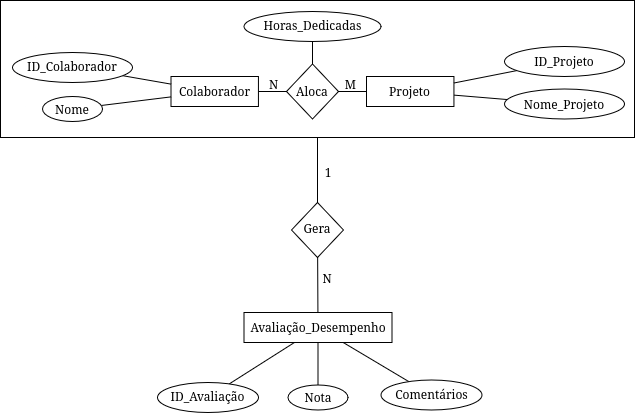

The diagram above was exported from draw.io. Its source (the exported page's mxGraphModel, read from the mxfile embedded in the PNG):
<mxGraphModel dx="705" dy="688" grid="0" gridSize="10" guides="1" tooltips="1" connect="1" arrows="1" fold="1" page="1" pageScale="1" pageWidth="827" pageHeight="1169" math="0" shadow="0">
  <root>
    <mxCell id="0" />
    <mxCell id="1" parent="0" />
    <mxCell id="TrmHcLEzvrgF0ndUSnMf-23" parent="1" style="rounded=0;whiteSpace=wrap;html=1;" value="" vertex="1">
      <mxGeometry height="137" width="634" x="188" y="285" as="geometry" />
    </mxCell>
    <mxCell id="TrmHcLEzvrgF0ndUSnMf-10" edge="1" parent="1" source="lcuBY7XPZxBGTW_s_trX-2" style="edgeStyle=none;rounded=0;orthogonalLoop=1;jettySize=auto;html=1;strokeColor=default;align=center;verticalAlign=middle;fontFamily=Helvetica;fontSize=11;fontColor=default;labelBackgroundColor=default;endArrow=none;endFill=0;" target="TrmHcLEzvrgF0ndUSnMf-8" value="">
      <mxGeometry relative="1" as="geometry" />
    </mxCell>
    <mxCell id="lcuBY7XPZxBGTW_s_trX-2" parent="1" style="rounded=0;whiteSpace=wrap;html=1;" value="Colaborador" vertex="1">
      <mxGeometry height="30" width="87.43" x="358.57" y="361" as="geometry" />
    </mxCell>
    <mxCell id="lcuBY7XPZxBGTW_s_trX-46" edge="1" parent="1" style="edgeStyle=none;rounded=0;orthogonalLoop=1;jettySize=auto;html=1;strokeColor=default;align=center;verticalAlign=middle;fontFamily=Helvetica;fontSize=11;fontColor=default;labelBackgroundColor=default;endArrow=none;endFill=0;" target="lcuBY7XPZxBGTW_s_trX-45" value="">
      <mxGeometry relative="1" as="geometry">
        <mxPoint x="398.3021156835415" y="519" as="sourcePoint" />
      </mxGeometry>
    </mxCell>
    <mxCell id="TrmHcLEzvrgF0ndUSnMf-18" edge="1" parent="1" source="TrmHcLEzvrgF0ndUSnMf-7" style="edgeStyle=none;rounded=0;orthogonalLoop=1;jettySize=auto;html=1;strokeColor=default;align=center;verticalAlign=middle;fontFamily=Helvetica;fontSize=11;fontColor=default;labelBackgroundColor=default;endArrow=none;endFill=0;" target="TrmHcLEzvrgF0ndUSnMf-17" value="">
      <mxGeometry relative="1" as="geometry" />
    </mxCell>
    <mxCell id="TrmHcLEzvrgF0ndUSnMf-7" parent="1" style="rounded=0;whiteSpace=wrap;html=1;" value="Projeto" vertex="1">
      <mxGeometry height="30" width="87.43" x="554" y="361" as="geometry" />
    </mxCell>
    <mxCell id="TrmHcLEzvrgF0ndUSnMf-11" edge="1" parent="1" source="TrmHcLEzvrgF0ndUSnMf-8" style="edgeStyle=none;rounded=0;orthogonalLoop=1;jettySize=auto;html=1;strokeColor=default;align=center;verticalAlign=middle;fontFamily=Helvetica;fontSize=11;fontColor=default;labelBackgroundColor=default;endArrow=none;endFill=0;" target="TrmHcLEzvrgF0ndUSnMf-7" value="">
      <mxGeometry relative="1" as="geometry" />
    </mxCell>
    <mxCell id="TrmHcLEzvrgF0ndUSnMf-21" edge="1" parent="1" source="TrmHcLEzvrgF0ndUSnMf-8" style="edgeStyle=none;rounded=0;orthogonalLoop=1;jettySize=auto;html=1;strokeColor=default;align=center;verticalAlign=middle;fontFamily=Helvetica;fontSize=11;fontColor=default;labelBackgroundColor=default;endArrow=none;endFill=0;" target="TrmHcLEzvrgF0ndUSnMf-20" value="">
      <mxGeometry relative="1" as="geometry" />
    </mxCell>
    <mxCell id="TrmHcLEzvrgF0ndUSnMf-8" parent="1" style="rhombus;whiteSpace=wrap;html=1;shapeInside=1;" value="Aloca" vertex="1">
      <mxGeometry height="55" width="52" x="474" y="348.5" as="geometry" />
    </mxCell>
    <mxCell id="TrmHcLEzvrgF0ndUSnMf-15" edge="1" parent="1" source="TrmHcLEzvrgF0ndUSnMf-12" style="edgeStyle=none;rounded=0;orthogonalLoop=1;jettySize=auto;html=1;strokeColor=default;align=center;verticalAlign=middle;fontFamily=Helvetica;fontSize=11;fontColor=default;labelBackgroundColor=default;endArrow=none;endFill=0;" target="lcuBY7XPZxBGTW_s_trX-2" value="">
      <mxGeometry relative="1" as="geometry" />
    </mxCell>
    <mxCell id="TrmHcLEzvrgF0ndUSnMf-12" parent="1" style="ellipse;whiteSpace=wrap;html=1;shapeInside=1;" value="ID_Colaborador" vertex="1">
      <mxGeometry height="30" width="120" x="200" y="337" as="geometry" />
    </mxCell>
    <mxCell id="TrmHcLEzvrgF0ndUSnMf-14" edge="1" parent="1" source="TrmHcLEzvrgF0ndUSnMf-13" style="edgeStyle=none;rounded=0;orthogonalLoop=1;jettySize=auto;html=1;strokeColor=default;align=center;verticalAlign=middle;fontFamily=Helvetica;fontSize=11;fontColor=default;labelBackgroundColor=default;endArrow=none;endFill=0;" target="lcuBY7XPZxBGTW_s_trX-2" value="">
      <mxGeometry relative="1" as="geometry" />
    </mxCell>
    <mxCell id="TrmHcLEzvrgF0ndUSnMf-13" parent="1" style="ellipse;whiteSpace=wrap;html=1;shapeInside=1;" value="Nome" vertex="1">
      <mxGeometry height="25" width="60" x="230" y="381" as="geometry" />
    </mxCell>
    <mxCell id="TrmHcLEzvrgF0ndUSnMf-19" edge="1" parent="1" source="TrmHcLEzvrgF0ndUSnMf-16" style="edgeStyle=none;rounded=0;orthogonalLoop=1;jettySize=auto;html=1;strokeColor=default;align=center;verticalAlign=middle;fontFamily=Helvetica;fontSize=11;fontColor=default;labelBackgroundColor=default;endArrow=none;endFill=0;" target="TrmHcLEzvrgF0ndUSnMf-7" value="">
      <mxGeometry relative="1" as="geometry" />
    </mxCell>
    <mxCell id="TrmHcLEzvrgF0ndUSnMf-16" parent="1" style="ellipse;whiteSpace=wrap;html=1;shapeInside=1;" value="ID_Projeto" vertex="1">
      <mxGeometry height="30" width="120" x="692" y="331" as="geometry" />
    </mxCell>
    <mxCell id="TrmHcLEzvrgF0ndUSnMf-17" parent="1" style="ellipse;whiteSpace=wrap;html=1;shapeInside=1;" value="Nome_Projeto" vertex="1">
      <mxGeometry height="30" width="120" x="692" y="373.5" as="geometry" />
    </mxCell>
    <mxCell id="TrmHcLEzvrgF0ndUSnMf-20" parent="1" style="ellipse;whiteSpace=wrap;html=1;shapeInside=1;" value="Horas_Dedicadas" vertex="1">
      <mxGeometry height="30" width="137" x="431.5" y="296" as="geometry" />
    </mxCell>
    <mxCell id="TrmHcLEzvrgF0ndUSnMf-24" parent="1" style="text;html=1;whiteSpace=wrap;strokeColor=none;fillColor=none;align=center;verticalAlign=middle;rounded=0;" value="N" vertex="1">
      <mxGeometry height="30" width="25" x="449" y="354" as="geometry" />
    </mxCell>
    <mxCell id="TrmHcLEzvrgF0ndUSnMf-27" parent="1" style="text;html=1;whiteSpace=wrap;strokeColor=none;fillColor=none;align=center;verticalAlign=middle;rounded=0;" value="M" vertex="1">
      <mxGeometry height="30" width="25" x="526" y="354" as="geometry" />
    </mxCell>
    <mxCell id="TrmHcLEzvrgF0ndUSnMf-29" edge="1" parent="1" source="TrmHcLEzvrgF0ndUSnMf-28" style="edgeStyle=none;rounded=0;orthogonalLoop=1;jettySize=auto;html=1;strokeColor=default;align=center;verticalAlign=middle;fontFamily=Helvetica;fontSize=11;fontColor=default;labelBackgroundColor=default;endArrow=none;endFill=0;entryX=0.5;entryY=1;entryDx=0;entryDy=0;" target="TrmHcLEzvrgF0ndUSnMf-23" value="">
      <mxGeometry relative="1" as="geometry" />
    </mxCell>
    <mxCell id="TrmHcLEzvrgF0ndUSnMf-28" parent="1" style="rhombus;whiteSpace=wrap;html=1;shapeInside=1;" value="Gera" vertex="1">
      <mxGeometry height="55" width="52" x="479" y="487" as="geometry" />
    </mxCell>
    <mxCell id="TrmHcLEzvrgF0ndUSnMf-30" parent="1" style="text;html=1;whiteSpace=wrap;strokeColor=none;fillColor=none;align=center;verticalAlign=middle;rounded=0;" value="1" vertex="1">
      <mxGeometry height="30" width="60" x="486" y="442" as="geometry" />
    </mxCell>
    <mxCell id="TrmHcLEzvrgF0ndUSnMf-32" edge="1" parent="1" source="TrmHcLEzvrgF0ndUSnMf-31" style="edgeStyle=none;rounded=0;orthogonalLoop=1;jettySize=auto;html=1;strokeColor=default;align=center;verticalAlign=middle;fontFamily=Helvetica;fontSize=11;fontColor=default;labelBackgroundColor=default;endArrow=none;endFill=0;" target="TrmHcLEzvrgF0ndUSnMf-28" value="">
      <mxGeometry relative="1" as="geometry" />
    </mxCell>
    <mxCell id="TrmHcLEzvrgF0ndUSnMf-38" edge="1" parent="1" source="TrmHcLEzvrgF0ndUSnMf-31" style="edgeStyle=none;rounded=0;orthogonalLoop=1;jettySize=auto;html=1;strokeColor=default;align=center;verticalAlign=middle;fontFamily=Helvetica;fontSize=11;fontColor=default;labelBackgroundColor=default;endArrow=none;endFill=0;" target="TrmHcLEzvrgF0ndUSnMf-36" value="">
      <mxGeometry relative="1" as="geometry" />
    </mxCell>
    <mxCell id="TrmHcLEzvrgF0ndUSnMf-31" parent="1" style="rounded=0;whiteSpace=wrap;html=1;" value="Avaliação_Desempenho" vertex="1">
      <mxGeometry height="30" width="148" x="431.5" y="597" as="geometry" />
    </mxCell>
    <mxCell id="TrmHcLEzvrgF0ndUSnMf-33" parent="1" style="text;html=1;whiteSpace=wrap;strokeColor=none;fillColor=none;align=center;verticalAlign=middle;rounded=0;" value="N" vertex="1">
      <mxGeometry height="30" width="60" x="485" y="548" as="geometry" />
    </mxCell>
    <mxCell id="TrmHcLEzvrgF0ndUSnMf-35" edge="1" parent="1" source="TrmHcLEzvrgF0ndUSnMf-34" style="edgeStyle=none;rounded=0;orthogonalLoop=1;jettySize=auto;html=1;strokeColor=default;align=center;verticalAlign=middle;fontFamily=Helvetica;fontSize=11;fontColor=default;labelBackgroundColor=default;endArrow=none;endFill=0;" target="TrmHcLEzvrgF0ndUSnMf-31" value="">
      <mxGeometry relative="1" as="geometry" />
    </mxCell>
    <mxCell id="TrmHcLEzvrgF0ndUSnMf-34" parent="1" style="ellipse;whiteSpace=wrap;html=1;shapeInside=1;" value="ID_Avaliação" vertex="1">
      <mxGeometry height="30" width="101" x="345" y="667" as="geometry" />
    </mxCell>
    <mxCell id="TrmHcLEzvrgF0ndUSnMf-36" parent="1" style="ellipse;whiteSpace=wrap;html=1;shapeInside=1;" value="Nota" vertex="1">
      <mxGeometry height="25" width="60" x="475.5" y="669.5" as="geometry" />
    </mxCell>
    <mxCell id="TrmHcLEzvrgF0ndUSnMf-41" edge="1" parent="1" source="TrmHcLEzvrgF0ndUSnMf-39" style="edgeStyle=none;rounded=0;orthogonalLoop=1;jettySize=auto;html=1;strokeColor=default;align=center;verticalAlign=middle;fontFamily=Helvetica;fontSize=11;fontColor=default;labelBackgroundColor=default;endArrow=none;endFill=0;" target="TrmHcLEzvrgF0ndUSnMf-31" value="">
      <mxGeometry relative="1" as="geometry" />
    </mxCell>
    <mxCell id="TrmHcLEzvrgF0ndUSnMf-39" parent="1" style="ellipse;whiteSpace=wrap;html=1;shapeInside=1;" value="Comentários" vertex="1">
      <mxGeometry height="30" width="101" x="568.5" y="664.5" as="geometry" />
    </mxCell>
  </root>
</mxGraphModel>